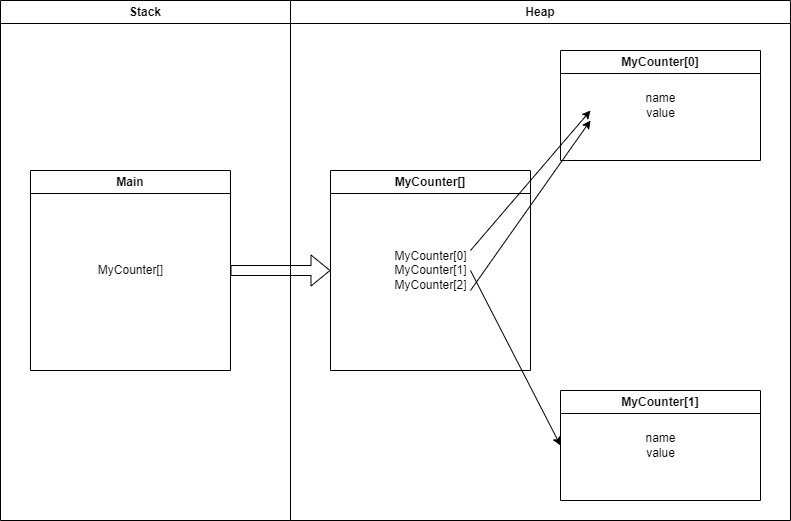

The diagram above was exported from draw.io. Its source (the exported page's mxGraphModel, read from the mxfile embedded in the PNG):
<mxGraphModel dx="941" dy="644" grid="1" gridSize="10" guides="1" tooltips="1" connect="1" arrows="1" fold="1" page="1" pageScale="1" pageWidth="850" pageHeight="1100" math="0" shadow="0">
  <root>
    <mxCell id="0" />
    <mxCell id="1" parent="0" />
    <mxCell id="m-X52qyrIzN5M820z28z-3" value="Main" style="swimlane;whiteSpace=wrap;html=1;startSize=23;" parent="1" vertex="1">
      <mxGeometry x="70" y="220" width="200" height="200" as="geometry" />
    </mxCell>
    <mxCell id="m-X52qyrIzN5M820z28z-4" value="MyCounter[]" style="text;html=1;align=center;verticalAlign=middle;resizable=0;points=[];autosize=1;strokeColor=none;fillColor=none;" parent="m-X52qyrIzN5M820z28z-3" vertex="1">
      <mxGeometry x="55" y="85" width="90" height="30" as="geometry" />
    </mxCell>
    <mxCell id="m-X52qyrIzN5M820z28z-5" value="" style="shape=flexArrow;endArrow=classic;html=1;rounded=0;entryX=0;entryY=0.5;entryDx=0;entryDy=0;" parent="1" edge="1" target="m-X52qyrIzN5M820z28z-6">
      <mxGeometry width="50" height="50" relative="1" as="geometry">
        <mxPoint x="270" y="320" as="sourcePoint" />
        <mxPoint x="340" y="320" as="targetPoint" />
      </mxGeometry>
    </mxCell>
    <mxCell id="m-X52qyrIzN5M820z28z-8" value="MyCounter[1]" style="swimlane;whiteSpace=wrap;html=1;startSize=23;" parent="1" vertex="1">
      <mxGeometry x="600" y="440" width="200" height="110" as="geometry" />
    </mxCell>
    <mxCell id="m-X52qyrIzN5M820z28z-9" value="name&lt;br&gt;value" style="text;html=1;align=center;verticalAlign=middle;resizable=0;points=[];autosize=1;strokeColor=none;fillColor=none;" parent="m-X52qyrIzN5M820z28z-8" vertex="1">
      <mxGeometry x="75" y="35" width="50" height="40" as="geometry" />
    </mxCell>
    <mxCell id="m-X52qyrIzN5M820z28z-10" value="MyCounter[0]" style="swimlane;whiteSpace=wrap;html=1;startSize=23;" parent="1" vertex="1">
      <mxGeometry x="600" y="100" width="200" height="110" as="geometry" />
    </mxCell>
    <mxCell id="m-X52qyrIzN5M820z28z-11" value="name&lt;br&gt;value" style="text;html=1;align=center;verticalAlign=middle;resizable=0;points=[];autosize=1;strokeColor=none;fillColor=none;" parent="m-X52qyrIzN5M820z28z-10" vertex="1">
      <mxGeometry x="75" y="35" width="50" height="40" as="geometry" />
    </mxCell>
    <mxCell id="Qzswk7AaFE3Ip0LikMwQ-1" value="Stack" style="swimlane;whiteSpace=wrap;html=1;" vertex="1" parent="1">
      <mxGeometry x="40" y="50" width="290" height="520" as="geometry" />
    </mxCell>
    <mxCell id="Qzswk7AaFE3Ip0LikMwQ-2" value="Heap" style="swimlane;whiteSpace=wrap;html=1;" vertex="1" parent="1">
      <mxGeometry x="330" y="50" width="500" height="520" as="geometry" />
    </mxCell>
    <mxCell id="m-X52qyrIzN5M820z28z-6" value="MyCounter[]" style="swimlane;whiteSpace=wrap;html=1;startSize=23;" parent="Qzswk7AaFE3Ip0LikMwQ-2" vertex="1">
      <mxGeometry x="40" y="170" width="200" height="200" as="geometry" />
    </mxCell>
    <mxCell id="m-X52qyrIzN5M820z28z-7" value="MyCounter[0]&lt;br&gt;MyCounter[1]&lt;br&gt;MyCounter[2]" style="text;html=1;align=center;verticalAlign=middle;resizable=0;points=[];autosize=1;strokeColor=none;fillColor=none;" parent="m-X52qyrIzN5M820z28z-6" vertex="1">
      <mxGeometry x="50" y="70" width="100" height="60" as="geometry" />
    </mxCell>
    <mxCell id="m-X52qyrIzN5M820z28z-12" value="" style="endArrow=classic;html=1;rounded=0;" parent="m-X52qyrIzN5M820z28z-6" edge="1">
      <mxGeometry width="50" height="50" relative="1" as="geometry">
        <mxPoint x="140" y="80" as="sourcePoint" />
        <mxPoint x="260" y="-60" as="targetPoint" />
      </mxGeometry>
    </mxCell>
    <mxCell id="m-X52qyrIzN5M820z28z-13" value="" style="endArrow=classic;html=1;rounded=0;entryX=0;entryY=0.5;entryDx=0;entryDy=0;" parent="m-X52qyrIzN5M820z28z-6" target="m-X52qyrIzN5M820z28z-8" edge="1">
      <mxGeometry width="50" height="50" relative="1" as="geometry">
        <mxPoint x="140" y="100" as="sourcePoint" />
        <mxPoint x="190" y="50" as="targetPoint" />
      </mxGeometry>
    </mxCell>
    <mxCell id="m-X52qyrIzN5M820z28z-14" value="" style="endArrow=classic;html=1;rounded=0;" parent="m-X52qyrIzN5M820z28z-6" edge="1">
      <mxGeometry width="50" height="50" relative="1" as="geometry">
        <mxPoint x="140" y="120" as="sourcePoint" />
        <mxPoint x="260" y="-50" as="targetPoint" />
      </mxGeometry>
    </mxCell>
  </root>
</mxGraphModel>